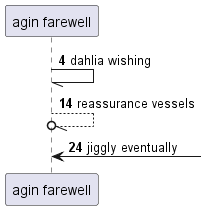

The diagram above was rendered by PlantUML. Its source (embedded in the PNG):
@startuml
participant "agin farewell" as 0
autonumber 4 10
0 -// 0: dahlia wishing
0 --//o 0: reassurance vessels
0 <-] : jiggly eventually
@enduml